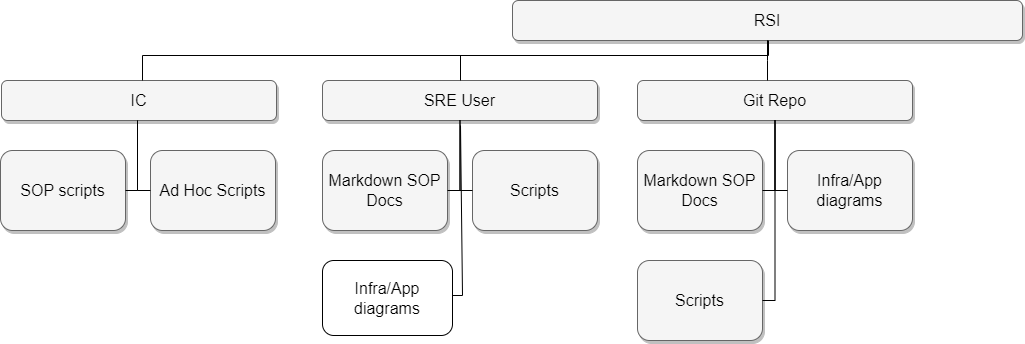

The diagram above was exported from draw.io. Its source (the exported page's mxGraphModel, read from the mxfile embedded in the PNG):
<mxGraphModel dx="1549" dy="1925" grid="1" gridSize="10" guides="1" tooltips="1" connect="1" arrows="1" fold="1" page="1" pageScale="1.5" pageWidth="1169" pageHeight="826" background="none" math="0" shadow="0">
  <root>
    <mxCell id="0" style=";html=1;" />
    <mxCell id="1" style=";html=1;" parent="0" />
    <mxCell id="303ed1de8c2c98b4-4" value="RSI" style="whiteSpace=wrap;html=1;rounded=1;shadow=1;strokeWidth=1;fontSize=16;align=center;fillColor=#f5f5f5;strokeColor=#666666;" parent="1" vertex="1">
      <mxGeometry x="630" y="335" width="510" height="40" as="geometry" />
    </mxCell>
    <mxCell id="303ed1de8c2c98b4-5" value="SRE User" style="whiteSpace=wrap;html=1;rounded=1;shadow=1;strokeWidth=1;fontSize=16;align=center;fillColor=#f5f5f5;strokeColor=#666666;" parent="1" vertex="1">
      <mxGeometry x="440" y="415" width="275" height="40" as="geometry" />
    </mxCell>
    <mxCell id="303ed1de8c2c98b4-6" value="Git Repo" style="whiteSpace=wrap;html=1;rounded=1;shadow=1;strokeWidth=1;fontSize=16;align=center;fillColor=#f5f5f5;strokeColor=#666666;" parent="1" vertex="1">
      <mxGeometry x="755" y="415" width="275" height="40" as="geometry" />
    </mxCell>
    <mxCell id="303ed1de8c2c98b4-7" value="IC" style="whiteSpace=wrap;html=1;rounded=1;shadow=1;strokeWidth=1;fontSize=16;align=center;fillColor=#f5f5f5;strokeColor=#666666;" parent="1" vertex="1">
      <mxGeometry x="119" y="415" width="275" height="40" as="geometry" />
    </mxCell>
    <mxCell id="303ed1de8c2c98b4-10" value="Markdown SOP Docs" style="whiteSpace=wrap;html=1;rounded=1;shadow=1;strokeWidth=1;fontSize=16;align=center;fillColor=#f5f5f5;strokeColor=#666666;" parent="1" vertex="1">
      <mxGeometry x="440" y="485" width="125" height="80" as="geometry" />
    </mxCell>
    <mxCell id="303ed1de8c2c98b4-12" value="Scripts" style="whiteSpace=wrap;html=1;rounded=1;shadow=1;strokeWidth=1;fontSize=16;align=center;fillColor=#f5f5f5;strokeColor=#666666;" parent="1" vertex="1">
      <mxGeometry x="590" y="485" width="125" height="80" as="geometry" />
    </mxCell>
    <mxCell id="303ed1de8c2c98b4-13" value="Markdown SOP Docs" style="whiteSpace=wrap;html=1;rounded=1;shadow=1;strokeWidth=1;fontSize=16;align=center;fillColor=#f5f5f5;strokeColor=#666666;" parent="1" vertex="1">
      <mxGeometry x="755" y="485" width="125" height="80" as="geometry" />
    </mxCell>
    <mxCell id="303ed1de8c2c98b4-14" value="&lt;span&gt;Infra/App diagrams&lt;/span&gt;" style="whiteSpace=wrap;html=1;rounded=1;shadow=1;strokeWidth=1;fontSize=16;align=center;fillColor=#f5f5f5;strokeColor=#666666;" parent="1" vertex="1">
      <mxGeometry x="905" y="485" width="125" height="80" as="geometry" />
    </mxCell>
    <mxCell id="303ed1de8c2c98b4-15" value="SOP scripts" style="whiteSpace=wrap;html=1;rounded=1;shadow=1;strokeWidth=1;fontSize=16;align=center;fillColor=#f5f5f5;strokeColor=#666666;" parent="1" vertex="1">
      <mxGeometry x="118" y="485" width="125" height="80" as="geometry" />
    </mxCell>
    <mxCell id="303ed1de8c2c98b4-16" value="Ad Hoc Scripts" style="whiteSpace=wrap;html=1;rounded=1;shadow=1;strokeWidth=1;fontSize=16;align=center;fillColor=#f5f5f5;strokeColor=#666666;" parent="1" vertex="1">
      <mxGeometry x="268" y="485" width="125" height="80" as="geometry" />
    </mxCell>
    <mxCell id="303ed1de8c2c98b4-23" value="Scripts" style="whiteSpace=wrap;html=1;rounded=1;shadow=1;strokeWidth=1;fontSize=16;align=center;fillColor=#f5f5f5;strokeColor=#666666;" parent="1" vertex="1">
      <mxGeometry x="755" y="595" width="125" height="80" as="geometry" />
    </mxCell>
    <mxCell id="303ed1de8c2c98b4-80" style="edgeStyle=orthogonalEdgeStyle;html=1;startSize=6;endFill=0;endSize=6;strokeWidth=1;fontSize=16;rounded=0;endArrow=none;" parent="1" source="303ed1de8c2c98b4-4" target="303ed1de8c2c98b4-5" edge="1">
      <mxGeometry relative="1" as="geometry">
        <Array as="points">
          <mxPoint x="886" y="390" />
          <mxPoint x="578" y="390" />
        </Array>
      </mxGeometry>
    </mxCell>
    <mxCell id="303ed1de8c2c98b4-81" style="edgeStyle=elbowEdgeStyle;html=1;startSize=6;endFill=0;endSize=6;strokeWidth=1;fontSize=16;rounded=0;endArrow=none;" parent="1" source="303ed1de8c2c98b4-4" target="303ed1de8c2c98b4-6" edge="1">
      <mxGeometry relative="1" as="geometry">
        <Array as="points">
          <mxPoint x="885" y="395" />
        </Array>
      </mxGeometry>
    </mxCell>
    <mxCell id="303ed1de8c2c98b4-82" style="edgeStyle=orthogonalEdgeStyle;html=1;startSize=6;endFill=0;endSize=6;strokeWidth=1;fontSize=16;rounded=0;endArrow=none;exitX=0.5;exitY=1;" parent="1" source="303ed1de8c2c98b4-4" target="303ed1de8c2c98b4-7" edge="1">
      <mxGeometry relative="1" as="geometry">
        <Array as="points">
          <mxPoint x="885" y="390" />
          <mxPoint x="260" y="390" />
        </Array>
      </mxGeometry>
    </mxCell>
    <mxCell id="303ed1de8c2c98b4-85" style="edgeStyle=orthogonalEdgeStyle;html=1;startSize=6;endFill=0;endSize=6;strokeWidth=1;fontSize=16;rounded=0;entryX=1;entryY=0.5;endArrow=none;" parent="1" source="303ed1de8c2c98b4-5" target="303ed1de8c2c98b4-10" edge="1">
      <mxGeometry relative="1" as="geometry">
        <Array as="points">
          <mxPoint x="578" y="525" />
        </Array>
      </mxGeometry>
    </mxCell>
    <mxCell id="303ed1de8c2c98b4-89" style="edgeStyle=orthogonalEdgeStyle;html=1;startSize=6;endFill=0;endSize=6;strokeWidth=1;fontSize=16;rounded=0;entryX=0;entryY=0.5;endArrow=none;" parent="1" source="303ed1de8c2c98b4-5" target="303ed1de8c2c98b4-12" edge="1">
      <mxGeometry relative="1" as="geometry">
        <Array as="points">
          <mxPoint x="578" y="525" />
        </Array>
      </mxGeometry>
    </mxCell>
    <mxCell id="303ed1de8c2c98b4-92" style="edgeStyle=orthogonalEdgeStyle;html=1;startSize=6;endFill=0;endSize=6;strokeWidth=1;fontSize=16;rounded=0;endArrow=none;entryX=1;entryY=0.5;" parent="1" source="303ed1de8c2c98b4-6" target="303ed1de8c2c98b4-13" edge="1">
      <mxGeometry relative="1" as="geometry">
        <Array as="points">
          <mxPoint x="892" y="525" />
        </Array>
      </mxGeometry>
    </mxCell>
    <mxCell id="303ed1de8c2c98b4-93" style="edgeStyle=orthogonalEdgeStyle;html=1;startSize=6;endFill=0;endSize=6;strokeWidth=1;fontSize=16;rounded=0;endArrow=none;entryX=1;entryY=0.5;" parent="1" source="303ed1de8c2c98b4-6" target="303ed1de8c2c98b4-23" edge="1">
      <mxGeometry relative="1" as="geometry">
        <Array as="points">
          <mxPoint x="893" y="635" />
        </Array>
      </mxGeometry>
    </mxCell>
    <mxCell id="303ed1de8c2c98b4-96" style="edgeStyle=orthogonalEdgeStyle;html=1;startSize=6;endFill=0;endSize=6;strokeWidth=1;fontSize=16;rounded=0;endArrow=none;entryX=0;entryY=0.5;" parent="1" source="303ed1de8c2c98b4-6" target="303ed1de8c2c98b4-14" edge="1">
      <mxGeometry relative="1" as="geometry">
        <Array as="points">
          <mxPoint x="892" y="525" />
        </Array>
      </mxGeometry>
    </mxCell>
    <mxCell id="303ed1de8c2c98b4-99" style="edgeStyle=orthogonalEdgeStyle;html=1;startSize=6;endFill=0;endSize=6;strokeWidth=1;fontSize=16;rounded=0;endArrow=none;entryX=1;entryY=0.5;" parent="1" source="303ed1de8c2c98b4-7" target="303ed1de8c2c98b4-15" edge="1">
      <mxGeometry relative="1" as="geometry">
        <Array as="points">
          <mxPoint x="255" y="525" />
        </Array>
      </mxGeometry>
    </mxCell>
    <mxCell id="303ed1de8c2c98b4-101" style="edgeStyle=orthogonalEdgeStyle;html=1;startSize=6;endFill=0;endSize=6;strokeWidth=1;fontSize=16;rounded=0;endArrow=none;entryX=0;entryY=0.5;" parent="1" source="303ed1de8c2c98b4-7" target="303ed1de8c2c98b4-16" edge="1">
      <mxGeometry relative="1" as="geometry">
        <Array as="points">
          <mxPoint x="255" y="525" />
        </Array>
      </mxGeometry>
    </mxCell>
    <mxCell id="i0Emyyt8eTje204eX8io-1" value="" style="endArrow=none;html=1;rounded=0;" edge="1" parent="1">
      <mxGeometry width="50" height="50" relative="1" as="geometry">
        <mxPoint x="560" y="630" as="sourcePoint" />
        <mxPoint x="578" y="460" as="targetPoint" />
        <Array as="points">
          <mxPoint x="580" y="630" />
        </Array>
      </mxGeometry>
    </mxCell>
    <mxCell id="i0Emyyt8eTje204eX8io-4" value="&lt;span style=&quot;font-size: 16px&quot;&gt;Infra/App diagrams&lt;/span&gt;" style="rounded=1;whiteSpace=wrap;html=1;" vertex="1" parent="1">
      <mxGeometry x="440" y="595" width="130" height="75" as="geometry" />
    </mxCell>
  </root>
</mxGraphModel>